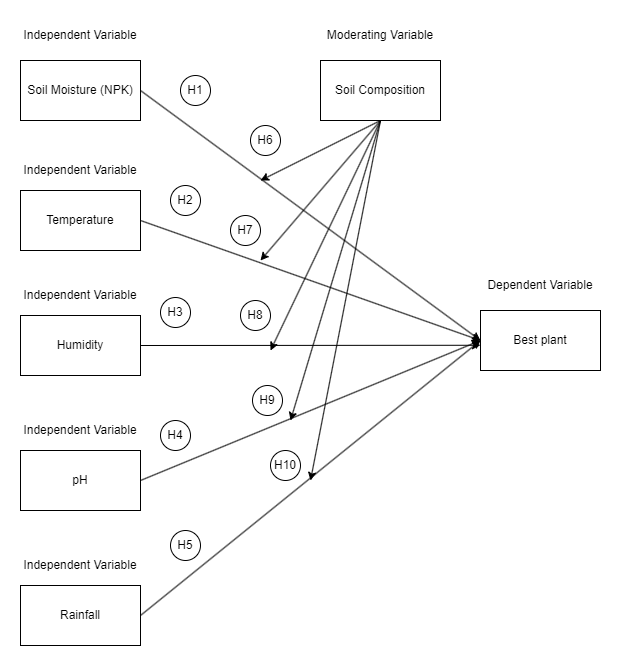

The diagram above was exported from draw.io. Its source (the exported page's mxGraphModel, read from the mxfile embedded in the PNG):
<mxGraphModel dx="2220" dy="1124" grid="1" gridSize="10" guides="1" tooltips="1" connect="1" arrows="1" fold="1" page="1" pageScale="1" pageWidth="850" pageHeight="1100" math="0" shadow="0">
  <root>
    <mxCell id="0" />
    <mxCell id="1" parent="0" />
    <mxCell id="2" value="Best plant" style="rounded=0;whiteSpace=wrap;html=1;" vertex="1" parent="1">
      <mxGeometry x="570" y="350" width="120" height="60" as="geometry" />
    </mxCell>
    <mxCell id="3" value="Dependent Variable" style="text;html=1;strokeColor=none;fillColor=none;align=center;verticalAlign=middle;whiteSpace=wrap;rounded=0;" vertex="1" parent="1">
      <mxGeometry x="575" y="310" width="110" height="30" as="geometry" />
    </mxCell>
    <mxCell id="4" style="rounded=0;orthogonalLoop=1;jettySize=auto;html=1;exitX=1;exitY=0.5;exitDx=0;exitDy=0;entryX=0;entryY=0.5;entryDx=0;entryDy=0;" edge="1" source="5" target="2" parent="1">
      <mxGeometry relative="1" as="geometry" />
    </mxCell>
    <mxCell id="5" value="Soil Moisture (NPK)" style="rounded=0;whiteSpace=wrap;html=1;" vertex="1" parent="1">
      <mxGeometry x="110" y="100" width="120" height="60" as="geometry" />
    </mxCell>
    <mxCell id="6" style="rounded=0;orthogonalLoop=1;jettySize=auto;html=1;exitX=1;exitY=0.5;exitDx=0;exitDy=0;" edge="1" source="7" parent="1">
      <mxGeometry relative="1" as="geometry">
        <mxPoint x="570" y="380" as="targetPoint" />
      </mxGeometry>
    </mxCell>
    <mxCell id="7" value="Temperature" style="rounded=0;whiteSpace=wrap;html=1;" vertex="1" parent="1">
      <mxGeometry x="110" y="230" width="120" height="60" as="geometry" />
    </mxCell>
    <mxCell id="8" value="Independent Variable" style="text;html=1;strokeColor=none;fillColor=none;align=center;verticalAlign=middle;whiteSpace=wrap;rounded=0;" vertex="1" parent="1">
      <mxGeometry x="110" y="60" width="120" height="30" as="geometry" />
    </mxCell>
    <mxCell id="9" value="Independent Variable" style="text;html=1;strokeColor=none;fillColor=none;align=center;verticalAlign=middle;whiteSpace=wrap;rounded=0;" vertex="1" parent="1">
      <mxGeometry x="110" y="195" width="120" height="30" as="geometry" />
    </mxCell>
    <mxCell id="10" style="rounded=0;orthogonalLoop=1;jettySize=auto;html=1;exitX=1;exitY=0.5;exitDx=0;exitDy=0;" edge="1" source="11" parent="1">
      <mxGeometry relative="1" as="geometry">
        <mxPoint x="570" y="384.7647058823529" as="targetPoint" />
      </mxGeometry>
    </mxCell>
    <mxCell id="11" value="Humidity" style="rounded=0;whiteSpace=wrap;html=1;" vertex="1" parent="1">
      <mxGeometry x="110" y="355" width="120" height="60" as="geometry" />
    </mxCell>
    <mxCell id="12" value="Independent Variable" style="text;html=1;strokeColor=none;fillColor=none;align=center;verticalAlign=middle;whiteSpace=wrap;rounded=0;" vertex="1" parent="1">
      <mxGeometry x="110" y="320" width="120" height="30" as="geometry" />
    </mxCell>
    <mxCell id="13" style="rounded=0;orthogonalLoop=1;jettySize=auto;html=1;exitX=1;exitY=0.5;exitDx=0;exitDy=0;entryX=0;entryY=0.5;entryDx=0;entryDy=0;" edge="1" source="14" target="2" parent="1">
      <mxGeometry relative="1" as="geometry" />
    </mxCell>
    <mxCell id="14" value="pH" style="rounded=0;whiteSpace=wrap;html=1;" vertex="1" parent="1">
      <mxGeometry x="110" y="490" width="120" height="60" as="geometry" />
    </mxCell>
    <mxCell id="15" value="Independent Variable" style="text;html=1;strokeColor=none;fillColor=none;align=center;verticalAlign=middle;whiteSpace=wrap;rounded=0;" vertex="1" parent="1">
      <mxGeometry x="110" y="455" width="120" height="30" as="geometry" />
    </mxCell>
    <mxCell id="16" style="rounded=0;orthogonalLoop=1;jettySize=auto;html=1;exitX=1;exitY=0.5;exitDx=0;exitDy=0;" edge="1" source="17" parent="1">
      <mxGeometry relative="1" as="geometry">
        <mxPoint x="570" y="380" as="targetPoint" />
      </mxGeometry>
    </mxCell>
    <mxCell id="17" value="Rainfall" style="rounded=0;whiteSpace=wrap;html=1;" vertex="1" parent="1">
      <mxGeometry x="110" y="625" width="120" height="60" as="geometry" />
    </mxCell>
    <mxCell id="18" value="Independent Variable" style="text;html=1;strokeColor=none;fillColor=none;align=center;verticalAlign=middle;whiteSpace=wrap;rounded=0;" vertex="1" parent="1">
      <mxGeometry x="110" y="590" width="120" height="30" as="geometry" />
    </mxCell>
    <mxCell id="19" value="H1" style="ellipse;whiteSpace=wrap;html=1;" vertex="1" parent="1">
      <mxGeometry x="270" y="115" width="30" height="30" as="geometry" />
    </mxCell>
    <mxCell id="20" value="H2" style="ellipse;whiteSpace=wrap;html=1;" vertex="1" parent="1">
      <mxGeometry x="260" y="225" width="30" height="30" as="geometry" />
    </mxCell>
    <mxCell id="21" value="H3" style="ellipse;whiteSpace=wrap;html=1;" vertex="1" parent="1">
      <mxGeometry x="250" y="337" width="30" height="30" as="geometry" />
    </mxCell>
    <mxCell id="22" value="H4" style="ellipse;whiteSpace=wrap;html=1;" vertex="1" parent="1">
      <mxGeometry x="250" y="460" width="30" height="30" as="geometry" />
    </mxCell>
    <mxCell id="23" value="H5" style="ellipse;whiteSpace=wrap;html=1;" vertex="1" parent="1">
      <mxGeometry x="260" y="570" width="30" height="30" as="geometry" />
    </mxCell>
    <mxCell id="24" style="rounded=0;orthogonalLoop=1;jettySize=auto;html=1;exitX=0.5;exitY=1;exitDx=0;exitDy=0;" edge="1" source="29" parent="1">
      <mxGeometry relative="1" as="geometry">
        <mxPoint x="350" y="220" as="targetPoint" />
      </mxGeometry>
    </mxCell>
    <mxCell id="25" style="rounded=0;orthogonalLoop=1;jettySize=auto;html=1;exitX=0.5;exitY=1;exitDx=0;exitDy=0;" edge="1" source="29" parent="1">
      <mxGeometry relative="1" as="geometry">
        <mxPoint x="350" y="300" as="targetPoint" />
      </mxGeometry>
    </mxCell>
    <mxCell id="26" style="rounded=0;orthogonalLoop=1;jettySize=auto;html=1;exitX=0.5;exitY=1;exitDx=0;exitDy=0;" edge="1" source="29" parent="1">
      <mxGeometry relative="1" as="geometry">
        <mxPoint x="360" y="390" as="targetPoint" />
      </mxGeometry>
    </mxCell>
    <mxCell id="27" style="rounded=0;orthogonalLoop=1;jettySize=auto;html=1;exitX=0.5;exitY=1;exitDx=0;exitDy=0;" edge="1" source="29" parent="1">
      <mxGeometry relative="1" as="geometry">
        <mxPoint x="380" y="460" as="targetPoint" />
      </mxGeometry>
    </mxCell>
    <mxCell id="28" style="rounded=0;orthogonalLoop=1;jettySize=auto;html=1;exitX=0.5;exitY=1;exitDx=0;exitDy=0;" edge="1" source="29" parent="1">
      <mxGeometry relative="1" as="geometry">
        <mxPoint x="400" y="520" as="targetPoint" />
      </mxGeometry>
    </mxCell>
    <mxCell id="29" value="Soil Composition" style="rounded=0;whiteSpace=wrap;html=1;" vertex="1" parent="1">
      <mxGeometry x="410" y="100" width="120" height="60" as="geometry" />
    </mxCell>
    <mxCell id="30" value="Moderating Variable" style="text;html=1;strokeColor=none;fillColor=none;align=center;verticalAlign=middle;whiteSpace=wrap;rounded=0;" vertex="1" parent="1">
      <mxGeometry x="410" y="60" width="120" height="30" as="geometry" />
    </mxCell>
    <mxCell id="31" value="H6" style="ellipse;whiteSpace=wrap;html=1;" vertex="1" parent="1">
      <mxGeometry x="340" y="165" width="30" height="30" as="geometry" />
    </mxCell>
    <mxCell id="32" value="H7" style="ellipse;whiteSpace=wrap;html=1;" vertex="1" parent="1">
      <mxGeometry x="320" y="255" width="30" height="30" as="geometry" />
    </mxCell>
    <mxCell id="33" value="H8" style="ellipse;whiteSpace=wrap;html=1;" vertex="1" parent="1">
      <mxGeometry x="330" y="340" width="30" height="30" as="geometry" />
    </mxCell>
    <mxCell id="34" value="H9" style="ellipse;whiteSpace=wrap;html=1;" vertex="1" parent="1">
      <mxGeometry x="342" y="425" width="30" height="30" as="geometry" />
    </mxCell>
    <mxCell id="35" value="H10" style="ellipse;whiteSpace=wrap;html=1;" vertex="1" parent="1">
      <mxGeometry x="360" y="490" width="30" height="30" as="geometry" />
    </mxCell>
  </root>
</mxGraphModel>